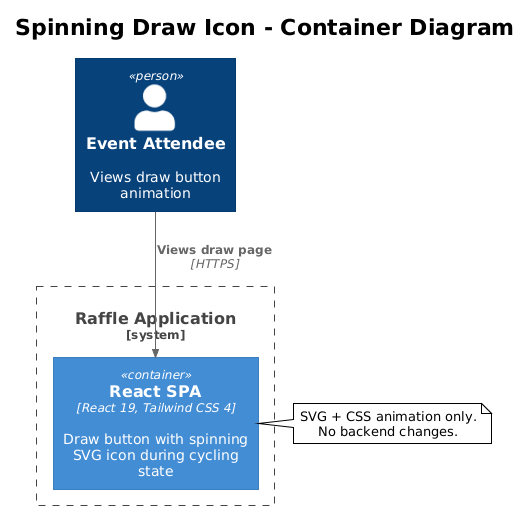

The diagram above was rendered by PlantUML. Its source (embedded in the PNG):
@startuml
!theme plain
!include <C4/C4_Container>

title Spinning Draw Icon - Container Diagram

Person(visitor, "Event Attendee", "Views draw button animation")

System_Boundary(sb, "Raffle Application") {
    Container(spa, "React SPA", "React 19, Tailwind CSS 4", "Draw button with spinning SVG icon during cycling state")
}

Rel(visitor, spa, "Views draw page", "HTTPS")

note right of spa
  SVG + CSS animation only.
  No backend changes.
end note
@enduml